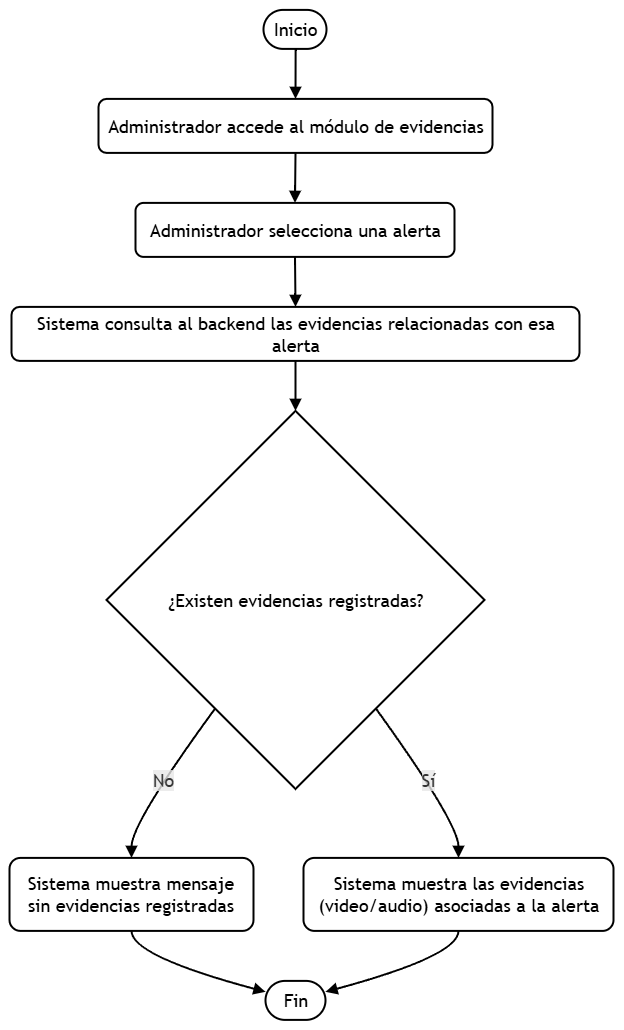

The diagram above was exported from draw.io. Its source (the exported page's mxGraphModel, read from the mxfile embedded in the PNG):
<mxGraphModel dx="2847" dy="2279" grid="1" gridSize="10" guides="1" tooltips="1" connect="1" arrows="1" fold="1" page="1" pageScale="1" pageWidth="827" pageHeight="1169" math="0" shadow="0">
  <root>
    <mxCell id="0" />
    <mxCell id="1" parent="0" />
    <UserObject label="" mermaidData="{&#10;  &quot;data&quot;: &quot;flowchart TD\n  A([Inicio]) --&gt; B[\&quot;Administrador accede al módulo de evidencias\&quot;]\n  B --&gt; C[\&quot;Administrador selecciona una alerta\&quot;]\n  C --&gt; D[\&quot;Sistema consulta al backend las evidencias relacionadas con esa alerta\&quot;]\n  D --&gt; E{\&quot;¿Existen evidencias registradas?\&quot;}\n  E --&gt;|No| F[\&quot;Sistema muestra mensaje&lt;br/&gt;sin evidencias registradas\&quot;]\n  E --&gt;|Sí| G[\&quot;Sistema muestra las evidencias&lt;br/&gt;(video/audio) asociadas a la alerta\&quot;]\n  F --&gt; H([Fin])\n  G --&gt; H&quot;,&#10;  &quot;config&quot;: null&#10;}" id="18">
      <mxCell connectable="0" parent="1" style="group;transparentBounds=1;editIcon=1;lockedGroup=0;groupPadding=10;fontSize=18;" vertex="1">
        <mxGeometry as="geometry" />
      </mxCell>
    </UserObject>
    <UserObject label="Inicio" mermaidId="n:A" mermaidBaseStyle="html=1;rounded=1;whiteSpace=wrap;arcSize=50;strokeWidth=1;fillColor=light-dark(#ECECFF,#1f2020);strokeColor=light-dark(#9370DB,#cccccc);fontColor=light-dark(#333333,#cccccc);fontFamily=Trebuchet MS,Verdana,Arial,sans-serif;fontSize=16;" mermaidBaseValue="Inicio" id="2">
      <mxCell parent="18" style="html=1;rounded=1;whiteSpace=wrap;arcSize=50;strokeWidth=2;fontFamily=Trebuchet MS,Verdana,Arial,sans-serif;fontSize=18;" vertex="1">
        <mxGeometry height="39" width="63" x="262" y="8" as="geometry" />
      </mxCell>
    </UserObject>
    <UserObject label="Administrador accede al módulo de evidencias" mermaidId="n:B" mermaidBaseStyle="html=1;whiteSpace=wrap;strokeWidth=1;fillColor=light-dark(#ECECFF,#1f2020);strokeColor=light-dark(#9370DB,#cccccc);fontColor=light-dark(#333333,#cccccc);fontFamily=Trebuchet MS,Verdana,Arial,sans-serif;fontSize=16;" mermaidBaseValue="Administrador accede al módulo de evidencias" id="3">
      <mxCell parent="18" style="html=1;whiteSpace=wrap;strokeWidth=2;fontFamily=Trebuchet MS,Verdana,Arial,sans-serif;fontSize=18;rounded=1;" vertex="1">
        <mxGeometry height="54" width="394" x="97" y="97" as="geometry" />
      </mxCell>
    </UserObject>
    <UserObject label="Administrador selecciona una alerta" mermaidId="n:C" mermaidBaseStyle="html=1;whiteSpace=wrap;strokeWidth=1;fillColor=light-dark(#ECECFF,#1f2020);strokeColor=light-dark(#9370DB,#cccccc);fontColor=light-dark(#333333,#cccccc);fontFamily=Trebuchet MS,Verdana,Arial,sans-serif;fontSize=16;" mermaidBaseValue="Administrador selecciona una alerta" id="4">
      <mxCell parent="18" style="html=1;whiteSpace=wrap;strokeWidth=2;fontFamily=Trebuchet MS,Verdana,Arial,sans-serif;fontSize=18;rounded=1;" vertex="1">
        <mxGeometry height="54" width="319" x="134" y="201" as="geometry" />
      </mxCell>
    </UserObject>
    <UserObject label="Sistema consulta al backend las evidencias relacionadas con esa alerta" mermaidId="n:D" mermaidBaseStyle="html=1;whiteSpace=wrap;strokeWidth=1;fillColor=light-dark(#ECECFF,#1f2020);strokeColor=light-dark(#9370DB,#cccccc);fontColor=light-dark(#333333,#cccccc);fontFamily=Trebuchet MS,Verdana,Arial,sans-serif;fontSize=16;" mermaidBaseValue="Sistema consulta al backend las evidencias relacionadas con esa alerta" id="5">
      <mxCell parent="18" style="html=1;whiteSpace=wrap;strokeWidth=2;fontFamily=Trebuchet MS,Verdana,Arial,sans-serif;fontSize=18;rounded=1;" vertex="1">
        <mxGeometry height="54" width="568" x="10" y="305" as="geometry" />
      </mxCell>
    </UserObject>
    <UserObject label="¿Existen evidencias registradas?" mermaidId="n:E" mermaidBaseStyle="rhombus;html=1;strokeWidth=1;whiteSpace=wrap;fillColor=light-dark(#ECECFF,#1f2020);strokeColor=light-dark(#9370DB,#cccccc);fontColor=light-dark(#333333,#cccccc);fontFamily=Trebuchet MS,Verdana,Arial,sans-serif;fontSize=16;" mermaidBaseValue="¿Existen evidencias registradas?" id="6">
      <mxCell parent="18" style="rhombus;html=1;strokeWidth=2;whiteSpace=wrap;fontFamily=Trebuchet MS,Verdana,Arial,sans-serif;fontSize=18;" vertex="1">
        <mxGeometry height="378" width="378" x="105" y="409" as="geometry" />
      </mxCell>
    </UserObject>
    <UserObject label="Sistema muestra mensaje&#10;sin evidencias registradas" mermaidId="n:F" mermaidBaseStyle="html=1;whiteSpace=wrap;strokeWidth=1;fillColor=light-dark(#ECECFF,#1f2020);strokeColor=light-dark(#9370DB,#cccccc);fontColor=light-dark(#333333,#cccccc);fontFamily=Trebuchet MS,Verdana,Arial,sans-serif;fontSize=16;" mermaidBaseValue="Sistema muestra mensaje&#10;sin evidencias registradas" id="7">
      <mxCell parent="18" style="html=1;whiteSpace=wrap;strokeWidth=2;fontFamily=Trebuchet MS,Verdana,Arial,sans-serif;fontSize=18;rounded=1;" vertex="1">
        <mxGeometry height="73" width="244" x="8" y="856" as="geometry" />
      </mxCell>
    </UserObject>
    <UserObject label="Sistema muestra las evidencias&#10;(video/audio) asociadas a la alerta" mermaidId="n:G" mermaidBaseStyle="html=1;whiteSpace=wrap;strokeWidth=1;fillColor=light-dark(#ECECFF,#1f2020);strokeColor=light-dark(#9370DB,#cccccc);fontColor=light-dark(#333333,#cccccc);fontFamily=Trebuchet MS,Verdana,Arial,sans-serif;fontSize=16;" mermaidBaseValue="Sistema muestra las evidencias&#10;(video/audio) asociadas a la alerta" id="8">
      <mxCell parent="18" style="html=1;whiteSpace=wrap;strokeWidth=2;fontFamily=Trebuchet MS,Verdana,Arial,sans-serif;fontSize=18;rounded=1;" vertex="1">
        <mxGeometry height="73" width="310" x="302" y="856" as="geometry" />
      </mxCell>
    </UserObject>
    <UserObject label="Fin" mermaidId="n:H" mermaidBaseStyle="html=1;rounded=1;whiteSpace=wrap;arcSize=50;strokeWidth=1;fillColor=light-dark(#ECECFF,#1f2020);strokeColor=light-dark(#9370DB,#cccccc);fontColor=light-dark(#333333,#cccccc);fontFamily=Trebuchet MS,Verdana,Arial,sans-serif;fontSize=16;" mermaidBaseValue="Fin" id="9">
      <mxCell parent="18" style="html=1;rounded=1;whiteSpace=wrap;arcSize=50;strokeWidth=2;fontFamily=Trebuchet MS,Verdana,Arial,sans-serif;fontSize=18;" vertex="1">
        <mxGeometry height="39" width="60" x="264" y="979" as="geometry" />
      </mxCell>
    </UserObject>
    <UserObject label="" mermaidId="e:A-&gt;B#0" mermaidBaseStyle="curved=1;startArrow=none;endArrow=block;endSize=7;strokeColor=light-dark(#333333,#cccccc);exitX=0.51;exitY=1;entryX=0.5;entryY=0;" mermaidBaseValue="" id="10">
      <mxCell edge="1" parent="18" source="2" style="curved=1;startArrow=none;endArrow=block;endSize=7;exitX=0.51;exitY=1;entryX=0.5;entryY=0;fontSize=18;strokeWidth=2;" target="3">
        <mxGeometry relative="1" as="geometry">
          <Array as="points" />
        </mxGeometry>
      </mxCell>
    </UserObject>
    <UserObject label="" mermaidId="e:B-&gt;C#0" mermaidBaseStyle="curved=1;startArrow=none;endArrow=block;endSize=7;strokeColor=light-dark(#333333,#cccccc);exitX=0.5;exitY=1;entryX=0.5;entryY=0;" mermaidBaseValue="" id="11">
      <mxCell edge="1" parent="18" source="3" style="curved=1;startArrow=none;endArrow=block;endSize=7;exitX=0.5;exitY=1;entryX=0.5;entryY=0;fontSize=18;strokeWidth=2;" target="4">
        <mxGeometry relative="1" as="geometry">
          <Array as="points" />
        </mxGeometry>
      </mxCell>
    </UserObject>
    <UserObject label="" mermaidId="e:C-&gt;D#0" mermaidBaseStyle="curved=1;startArrow=none;endArrow=block;endSize=7;strokeColor=light-dark(#333333,#cccccc);exitX=0.5;exitY=1;entryX=0.5;entryY=0;" mermaidBaseValue="" id="12">
      <mxCell edge="1" parent="18" source="4" style="curved=1;startArrow=none;endArrow=block;endSize=7;exitX=0.5;exitY=1;entryX=0.5;entryY=0;fontSize=18;strokeWidth=2;" target="5">
        <mxGeometry relative="1" as="geometry">
          <Array as="points" />
        </mxGeometry>
      </mxCell>
    </UserObject>
    <UserObject label="" mermaidId="e:D-&gt;E#0" mermaidBaseStyle="curved=1;startArrow=none;endArrow=block;endSize=7;strokeColor=light-dark(#333333,#cccccc);exitX=0.5;exitY=1;entryX=0.5;entryY=0;" mermaidBaseValue="" id="13">
      <mxCell edge="1" parent="18" source="5" style="curved=1;startArrow=none;endArrow=block;endSize=7;exitX=0.5;exitY=1;entryX=0.5;entryY=0;fontSize=18;strokeWidth=2;" target="6">
        <mxGeometry relative="1" as="geometry">
          <Array as="points" />
        </mxGeometry>
      </mxCell>
    </UserObject>
    <UserObject label="No" mermaidId="e:E-&gt;F#0" mermaidBaseStyle="curved=1;startArrow=none;endArrow=block;endSize=7;strokeColor=light-dark(#333333,#cccccc);html=1;fontSize=16;labelBackgroundColor=light-dark(#E8E8E88D,#2a2a2a8D);fontFamily=Trebuchet MS,Verdana,Arial,sans-serif;fontColor=light-dark(#333333,#cccccc);exitX=0.13;exitY=1;entryX=0.5;entryY=0;" mermaidBaseValue="No" id="14">
      <mxCell edge="1" parent="18" source="6" style="curved=1;startArrow=none;endArrow=block;endSize=7;html=1;fontSize=18;labelBackgroundColor=light-dark(#E8E8E88D,#2a2a2a8D);fontFamily=Trebuchet MS,Verdana,Arial,sans-serif;fontColor=light-dark(#333333,#cccccc);exitX=0.13;exitY=1;entryX=0.5;entryY=0;strokeWidth=2;" target="7">
        <mxGeometry relative="1" as="geometry">
          <Array as="points">
            <mxPoint x="130" y="821" />
          </Array>
        </mxGeometry>
      </mxCell>
    </UserObject>
    <UserObject label="Sí" mermaidId="e:E-&gt;G#0" mermaidBaseStyle="curved=1;startArrow=none;endArrow=block;endSize=7;strokeColor=light-dark(#333333,#cccccc);html=1;fontSize=16;labelBackgroundColor=light-dark(#E8E8E88D,#2a2a2a8D);fontFamily=Trebuchet MS,Verdana,Arial,sans-serif;fontColor=light-dark(#333333,#cccccc);exitX=0.87;exitY=1;entryX=0.5;entryY=0;" mermaidBaseValue="Sí" id="15">
      <mxCell edge="1" parent="18" source="6" style="curved=1;startArrow=none;endArrow=block;endSize=7;html=1;fontSize=18;labelBackgroundColor=light-dark(#E8E8E88D,#2a2a2a8D);fontFamily=Trebuchet MS,Verdana,Arial,sans-serif;fontColor=light-dark(#333333,#cccccc);exitX=0.87;exitY=1;entryX=0.5;entryY=0;strokeWidth=2;" target="8">
        <mxGeometry relative="1" as="geometry">
          <Array as="points">
            <mxPoint x="457" y="821" />
          </Array>
        </mxGeometry>
      </mxCell>
    </UserObject>
    <UserObject label="" mermaidId="e:F-&gt;H#0" mermaidBaseStyle="curved=1;startArrow=none;endArrow=block;endSize=7;strokeColor=light-dark(#333333,#cccccc);exitX=0.5;exitY=1;entryX=0;entryY=0.28;" mermaidBaseValue="" id="16">
      <mxCell edge="1" parent="18" source="7" style="curved=1;startArrow=none;endArrow=block;endSize=7;exitX=0.5;exitY=1;entryX=0;entryY=0.28;fontSize=18;strokeWidth=2;" target="9">
        <mxGeometry relative="1" as="geometry">
          <Array as="points">
            <mxPoint x="130" y="954" />
          </Array>
        </mxGeometry>
      </mxCell>
    </UserObject>
    <UserObject label="" mermaidId="e:G-&gt;H#0" mermaidBaseStyle="curved=1;startArrow=none;endArrow=block;endSize=7;strokeColor=light-dark(#333333,#cccccc);exitX=0.5;exitY=1;entryX=1;entryY=0.28;" mermaidBaseValue="" id="17">
      <mxCell edge="1" parent="18" source="8" style="curved=1;startArrow=none;endArrow=block;endSize=7;exitX=0.5;exitY=1;entryX=1;entryY=0.28;fontSize=18;strokeWidth=2;" target="9">
        <mxGeometry relative="1" as="geometry">
          <Array as="points">
            <mxPoint x="457" y="954" />
          </Array>
        </mxGeometry>
      </mxCell>
    </UserObject>
  </root>
</mxGraphModel>